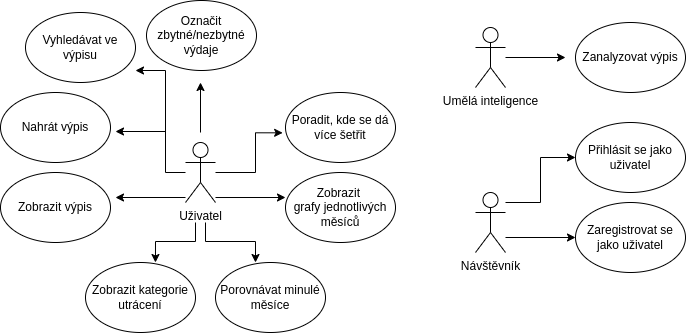

The diagram above was exported from draw.io. Its source (the exported page's mxGraphModel, read from the mxfile embedded in the PNG):
<mxGraphModel dx="1373" dy="910" grid="1" gridSize="10" guides="1" tooltips="1" connect="1" arrows="1" fold="1" page="1" pageScale="1" pageWidth="850" pageHeight="1100" math="0" shadow="0">
  <root>
    <mxCell id="0" />
    <mxCell id="1" parent="0" />
    <mxCell id="2" value="Uživatel" style="shape=umlActor;verticalLabelPosition=bottom;verticalAlign=top;html=1;" parent="1" vertex="1">
      <mxGeometry x="230" y="170" width="30" height="60" as="geometry" />
    </mxCell>
    <mxCell id="4" value="" style="endArrow=classic;html=1;edgeStyle=orthogonalEdgeStyle;rounded=0;" parent="1" edge="1">
      <mxGeometry width="50" height="50" relative="1" as="geometry">
        <mxPoint x="230" y="200" as="sourcePoint" />
        <mxPoint x="160" y="159" as="targetPoint" />
        <Array as="points">
          <mxPoint x="230" y="200" />
          <mxPoint x="210" y="200" />
          <mxPoint x="210" y="159" />
        </Array>
      </mxGeometry>
    </mxCell>
    <mxCell id="18" value="" style="endArrow=classic;html=1;edgeStyle=orthogonalEdgeStyle;rounded=0;" parent="1" edge="1">
      <mxGeometry width="50" height="50" relative="1" as="geometry">
        <mxPoint x="260" y="225.01" as="sourcePoint" />
        <mxPoint x="330" y="225" as="targetPoint" />
        <Array as="points">
          <mxPoint x="260" y="225.01" />
        </Array>
      </mxGeometry>
    </mxCell>
    <mxCell id="5" value="Nahrát výpis" style="ellipse;whiteSpace=wrap;html=1;" parent="1" vertex="1">
      <mxGeometry x="45" y="120" width="110" height="70" as="geometry" />
    </mxCell>
    <mxCell id="6" value="Zobrazit výpis" style="ellipse;whiteSpace=wrap;html=1;" parent="1" vertex="1">
      <mxGeometry x="45" y="200" width="110" height="70" as="geometry" />
    </mxCell>
    <mxCell id="8" value="Zanalyzovat výpis" style="ellipse;whiteSpace=wrap;html=1;" parent="1" vertex="1">
      <mxGeometry x="620" y="50" width="110" height="70" as="geometry" />
    </mxCell>
    <mxCell id="10" style="edgeStyle=orthogonalEdgeStyle;rounded=0;html=1;" parent="1" source="9" edge="1">
      <mxGeometry relative="1" as="geometry">
        <mxPoint x="610" y="85" as="targetPoint" />
      </mxGeometry>
    </mxCell>
    <mxCell id="9" value="Umělá inteligence" style="shape=umlActor;verticalLabelPosition=bottom;verticalAlign=top;html=1;" parent="1" vertex="1">
      <mxGeometry x="520" y="55" width="30" height="60" as="geometry" />
    </mxCell>
    <mxCell id="11" value="Zobrazit kategorie&lt;br&gt;utrácení" style="ellipse;whiteSpace=wrap;html=1;" parent="1" vertex="1">
      <mxGeometry x="130" y="290" width="110" height="70" as="geometry" />
    </mxCell>
    <mxCell id="12" value="Porovnávat minulé měsíce" style="ellipse;whiteSpace=wrap;html=1;" parent="1" vertex="1">
      <mxGeometry x="260" y="290" width="110" height="70" as="geometry" />
    </mxCell>
    <mxCell id="13" value="Zobrazit&amp;nbsp;&lt;br&gt;grafy jednotlivých měsíců" style="ellipse;whiteSpace=wrap;html=1;" parent="1" vertex="1">
      <mxGeometry x="330" y="200" width="110" height="70" as="geometry" />
    </mxCell>
    <mxCell id="14" value="Poradit, kde se dá více šetřit" style="ellipse;whiteSpace=wrap;html=1;" parent="1" vertex="1">
      <mxGeometry x="330" y="120" width="110" height="70" as="geometry" />
    </mxCell>
    <mxCell id="15" value="" style="endArrow=classic;html=1;edgeStyle=orthogonalEdgeStyle;rounded=0;" parent="1" edge="1">
      <mxGeometry width="50" height="50" relative="1" as="geometry">
        <mxPoint x="230" y="224.99" as="sourcePoint" />
        <mxPoint x="160" y="225" as="targetPoint" />
        <Array as="points">
          <mxPoint x="160" y="225" />
        </Array>
      </mxGeometry>
    </mxCell>
    <mxCell id="16" value="" style="endArrow=classic;html=1;edgeStyle=orthogonalEdgeStyle;rounded=0;entryX=0.636;entryY=0;entryDx=0;entryDy=0;entryPerimeter=0;" parent="1" target="11" edge="1">
      <mxGeometry width="50" height="50" relative="1" as="geometry">
        <mxPoint x="240" y="250" as="sourcePoint" />
        <mxPoint x="200" y="269" as="targetPoint" />
        <Array as="points">
          <mxPoint x="240" y="269" />
          <mxPoint x="200" y="269" />
        </Array>
      </mxGeometry>
    </mxCell>
    <mxCell id="19" value="" style="endArrow=classic;html=1;edgeStyle=orthogonalEdgeStyle;rounded=0;entryX=-0.026;entryY=0.576;entryDx=0;entryDy=0;entryPerimeter=0;" parent="1" source="2" target="14" edge="1">
      <mxGeometry width="50" height="50" relative="1" as="geometry">
        <mxPoint x="270" y="201" as="sourcePoint" />
        <mxPoint x="320" y="160" as="targetPoint" />
        <Array as="points">
          <mxPoint x="300" y="200" />
          <mxPoint x="300" y="160" />
        </Array>
      </mxGeometry>
    </mxCell>
    <mxCell id="17" value="" style="endArrow=classic;html=1;edgeStyle=orthogonalEdgeStyle;rounded=0;" parent="1" edge="1">
      <mxGeometry width="50" height="50" relative="1" as="geometry">
        <mxPoint x="250" y="250" as="sourcePoint" />
        <mxPoint x="300" y="290" as="targetPoint" />
        <Array as="points">
          <mxPoint x="250" y="269" />
          <mxPoint x="300" y="269" />
          <mxPoint x="300" y="290" />
        </Array>
      </mxGeometry>
    </mxCell>
    <mxCell id="20" value="Označit zbytné/nezbytné výdaje" style="ellipse;whiteSpace=wrap;html=1;" parent="1" vertex="1">
      <mxGeometry x="191" y="28" width="110" height="70" as="geometry" />
    </mxCell>
    <mxCell id="21" value="" style="endArrow=classic;html=1;edgeStyle=orthogonalEdgeStyle;rounded=0;" parent="1" edge="1">
      <mxGeometry width="50" height="50" relative="1" as="geometry">
        <mxPoint x="245" y="160" as="sourcePoint" />
        <mxPoint x="245" y="110" as="targetPoint" />
        <Array as="points">
          <mxPoint x="245" y="160" />
        </Array>
      </mxGeometry>
    </mxCell>
    <mxCell id="22" value="Návštěvník" style="shape=umlActor;verticalLabelPosition=bottom;verticalAlign=top;html=1;" parent="1" vertex="1">
      <mxGeometry x="520" y="220" width="30" height="60" as="geometry" />
    </mxCell>
    <mxCell id="23" value="Přihlásit se jako uživatel" style="ellipse;whiteSpace=wrap;html=1;" parent="1" vertex="1">
      <mxGeometry x="620" y="150" width="110" height="70" as="geometry" />
    </mxCell>
    <mxCell id="24" value="Zaregistrovat se jako uživatel" style="ellipse;whiteSpace=wrap;html=1;" parent="1" vertex="1">
      <mxGeometry x="620" y="230" width="110" height="70" as="geometry" />
    </mxCell>
    <mxCell id="25" style="edgeStyle=orthogonalEdgeStyle;rounded=0;html=1;entryX=0;entryY=0.5;entryDx=0;entryDy=0;" parent="1" target="23" edge="1">
      <mxGeometry relative="1" as="geometry">
        <mxPoint x="590" y="180" as="targetPoint" />
        <mxPoint x="550" y="230" as="sourcePoint" />
      </mxGeometry>
    </mxCell>
    <mxCell id="26" style="edgeStyle=orthogonalEdgeStyle;rounded=0;html=1;" parent="1" edge="1">
      <mxGeometry relative="1" as="geometry">
        <mxPoint x="620" y="265" as="targetPoint" />
        <mxPoint x="550" y="265" as="sourcePoint" />
      </mxGeometry>
    </mxCell>
    <mxCell id="27" value="Vyhledávat ve výpisu" style="ellipse;whiteSpace=wrap;html=1;" parent="1" vertex="1">
      <mxGeometry x="70" y="40" width="110" height="70" as="geometry" />
    </mxCell>
    <mxCell id="28" value="" style="endArrow=classic;html=1;edgeStyle=orthogonalEdgeStyle;rounded=0;" parent="1" edge="1">
      <mxGeometry width="50" height="50" relative="1" as="geometry">
        <mxPoint x="210" y="168" as="sourcePoint" />
        <mxPoint x="180" y="98" as="targetPoint" />
        <Array as="points">
          <mxPoint x="210" y="98" />
        </Array>
      </mxGeometry>
    </mxCell>
  </root>
</mxGraphModel>